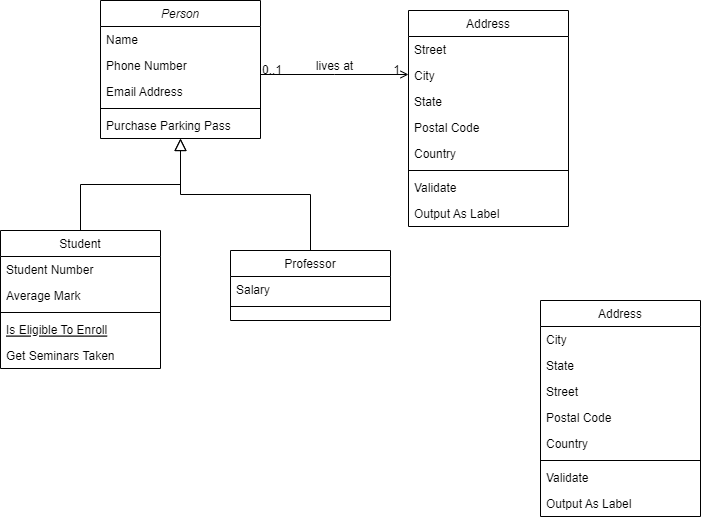

The diagram above was exported from draw.io. Its source (the exported page's mxGraphModel, read from the mxfile embedded in the PNG):
<mxGraphModel dx="1050" dy="566" grid="1" gridSize="10" guides="1" tooltips="1" connect="1" arrows="1" fold="1" page="1" pageScale="1" pageWidth="827" pageHeight="1169" math="0" shadow="0">
  <root>
    <mxCell id="WIyWlLk6GJQsqaUBKTNV-0" />
    <mxCell id="WIyWlLk6GJQsqaUBKTNV-1" parent="WIyWlLk6GJQsqaUBKTNV-0" />
    <mxCell id="zkfFHV4jXpPFQw0GAbJ--0" value="Person" style="swimlane;fontStyle=2;align=center;verticalAlign=top;childLayout=stackLayout;horizontal=1;startSize=26;horizontalStack=0;resizeParent=1;resizeLast=0;collapsible=1;marginBottom=0;rounded=0;shadow=0;strokeWidth=1;" parent="WIyWlLk6GJQsqaUBKTNV-1" vertex="1">
      <mxGeometry x="200" y="110" width="160" height="138" as="geometry">
        <mxRectangle x="230" y="140" width="160" height="26" as="alternateBounds" />
      </mxGeometry>
    </mxCell>
    <mxCell id="zkfFHV4jXpPFQw0GAbJ--1" value="Name" style="text;align=left;verticalAlign=top;spacingLeft=4;spacingRight=4;overflow=hidden;rotatable=0;points=[[0,0.5],[1,0.5]];portConstraint=eastwest;" parent="zkfFHV4jXpPFQw0GAbJ--0" vertex="1">
      <mxGeometry y="26" width="160" height="26" as="geometry" />
    </mxCell>
    <mxCell id="zkfFHV4jXpPFQw0GAbJ--2" value="Phone Number" style="text;align=left;verticalAlign=top;spacingLeft=4;spacingRight=4;overflow=hidden;rotatable=0;points=[[0,0.5],[1,0.5]];portConstraint=eastwest;rounded=0;shadow=0;html=0;" parent="zkfFHV4jXpPFQw0GAbJ--0" vertex="1">
      <mxGeometry y="52" width="160" height="26" as="geometry" />
    </mxCell>
    <mxCell id="zkfFHV4jXpPFQw0GAbJ--3" value="Email Address" style="text;align=left;verticalAlign=top;spacingLeft=4;spacingRight=4;overflow=hidden;rotatable=0;points=[[0,0.5],[1,0.5]];portConstraint=eastwest;rounded=0;shadow=0;html=0;" parent="zkfFHV4jXpPFQw0GAbJ--0" vertex="1">
      <mxGeometry y="78" width="160" height="26" as="geometry" />
    </mxCell>
    <mxCell id="zkfFHV4jXpPFQw0GAbJ--4" value="" style="line;html=1;strokeWidth=1;align=left;verticalAlign=middle;spacingTop=-1;spacingLeft=3;spacingRight=3;rotatable=0;labelPosition=right;points=[];portConstraint=eastwest;" parent="zkfFHV4jXpPFQw0GAbJ--0" vertex="1">
      <mxGeometry y="104" width="160" height="8" as="geometry" />
    </mxCell>
    <mxCell id="zkfFHV4jXpPFQw0GAbJ--5" value="Purchase Parking Pass" style="text;align=left;verticalAlign=top;spacingLeft=4;spacingRight=4;overflow=hidden;rotatable=0;points=[[0,0.5],[1,0.5]];portConstraint=eastwest;" parent="zkfFHV4jXpPFQw0GAbJ--0" vertex="1">
      <mxGeometry y="112" width="160" height="26" as="geometry" />
    </mxCell>
    <mxCell id="zkfFHV4jXpPFQw0GAbJ--6" value="Student" style="swimlane;fontStyle=0;align=center;verticalAlign=top;childLayout=stackLayout;horizontal=1;startSize=26;horizontalStack=0;resizeParent=1;resizeLast=0;collapsible=1;marginBottom=0;rounded=0;shadow=0;strokeWidth=1;" parent="WIyWlLk6GJQsqaUBKTNV-1" vertex="1">
      <mxGeometry x="100" y="340" width="160" height="138" as="geometry">
        <mxRectangle x="130" y="380" width="160" height="26" as="alternateBounds" />
      </mxGeometry>
    </mxCell>
    <mxCell id="zkfFHV4jXpPFQw0GAbJ--7" value="Student Number" style="text;align=left;verticalAlign=top;spacingLeft=4;spacingRight=4;overflow=hidden;rotatable=0;points=[[0,0.5],[1,0.5]];portConstraint=eastwest;" parent="zkfFHV4jXpPFQw0GAbJ--6" vertex="1">
      <mxGeometry y="26" width="160" height="26" as="geometry" />
    </mxCell>
    <mxCell id="zkfFHV4jXpPFQw0GAbJ--8" value="Average Mark" style="text;align=left;verticalAlign=top;spacingLeft=4;spacingRight=4;overflow=hidden;rotatable=0;points=[[0,0.5],[1,0.5]];portConstraint=eastwest;rounded=0;shadow=0;html=0;" parent="zkfFHV4jXpPFQw0GAbJ--6" vertex="1">
      <mxGeometry y="52" width="160" height="26" as="geometry" />
    </mxCell>
    <mxCell id="zkfFHV4jXpPFQw0GAbJ--9" value="" style="line;html=1;strokeWidth=1;align=left;verticalAlign=middle;spacingTop=-1;spacingLeft=3;spacingRight=3;rotatable=0;labelPosition=right;points=[];portConstraint=eastwest;" parent="zkfFHV4jXpPFQw0GAbJ--6" vertex="1">
      <mxGeometry y="78" width="160" height="8" as="geometry" />
    </mxCell>
    <mxCell id="zkfFHV4jXpPFQw0GAbJ--10" value="Is Eligible To Enroll" style="text;align=left;verticalAlign=top;spacingLeft=4;spacingRight=4;overflow=hidden;rotatable=0;points=[[0,0.5],[1,0.5]];portConstraint=eastwest;fontStyle=4" parent="zkfFHV4jXpPFQw0GAbJ--6" vertex="1">
      <mxGeometry y="86" width="160" height="26" as="geometry" />
    </mxCell>
    <mxCell id="zkfFHV4jXpPFQw0GAbJ--11" value="Get Seminars Taken" style="text;align=left;verticalAlign=top;spacingLeft=4;spacingRight=4;overflow=hidden;rotatable=0;points=[[0,0.5],[1,0.5]];portConstraint=eastwest;" parent="zkfFHV4jXpPFQw0GAbJ--6" vertex="1">
      <mxGeometry y="112" width="160" height="26" as="geometry" />
    </mxCell>
    <mxCell id="zkfFHV4jXpPFQw0GAbJ--12" value="" style="endArrow=block;endSize=10;endFill=0;shadow=0;strokeWidth=1;rounded=0;edgeStyle=elbowEdgeStyle;elbow=vertical;" parent="WIyWlLk6GJQsqaUBKTNV-1" source="zkfFHV4jXpPFQw0GAbJ--6" target="zkfFHV4jXpPFQw0GAbJ--0" edge="1">
      <mxGeometry width="160" relative="1" as="geometry">
        <mxPoint x="200" y="203" as="sourcePoint" />
        <mxPoint x="200" y="203" as="targetPoint" />
      </mxGeometry>
    </mxCell>
    <mxCell id="zkfFHV4jXpPFQw0GAbJ--13" value="Professor" style="swimlane;fontStyle=0;align=center;verticalAlign=top;childLayout=stackLayout;horizontal=1;startSize=26;horizontalStack=0;resizeParent=1;resizeLast=0;collapsible=1;marginBottom=0;rounded=0;shadow=0;strokeWidth=1;" parent="WIyWlLk6GJQsqaUBKTNV-1" vertex="1">
      <mxGeometry x="330" y="360" width="160" height="70" as="geometry">
        <mxRectangle x="340" y="380" width="170" height="26" as="alternateBounds" />
      </mxGeometry>
    </mxCell>
    <mxCell id="zkfFHV4jXpPFQw0GAbJ--14" value="Salary" style="text;align=left;verticalAlign=top;spacingLeft=4;spacingRight=4;overflow=hidden;rotatable=0;points=[[0,0.5],[1,0.5]];portConstraint=eastwest;" parent="zkfFHV4jXpPFQw0GAbJ--13" vertex="1">
      <mxGeometry y="26" width="160" height="26" as="geometry" />
    </mxCell>
    <mxCell id="zkfFHV4jXpPFQw0GAbJ--15" value="" style="line;html=1;strokeWidth=1;align=left;verticalAlign=middle;spacingTop=-1;spacingLeft=3;spacingRight=3;rotatable=0;labelPosition=right;points=[];portConstraint=eastwest;" parent="zkfFHV4jXpPFQw0GAbJ--13" vertex="1">
      <mxGeometry y="52" width="160" height="8" as="geometry" />
    </mxCell>
    <mxCell id="zkfFHV4jXpPFQw0GAbJ--16" value="" style="endArrow=block;endSize=10;endFill=0;shadow=0;strokeWidth=1;rounded=0;edgeStyle=elbowEdgeStyle;elbow=vertical;" parent="WIyWlLk6GJQsqaUBKTNV-1" source="zkfFHV4jXpPFQw0GAbJ--13" target="zkfFHV4jXpPFQw0GAbJ--0" edge="1">
      <mxGeometry width="160" relative="1" as="geometry">
        <mxPoint x="210" y="373" as="sourcePoint" />
        <mxPoint x="310" y="271" as="targetPoint" />
      </mxGeometry>
    </mxCell>
    <mxCell id="zkfFHV4jXpPFQw0GAbJ--17" value="Address" style="swimlane;fontStyle=0;align=center;verticalAlign=top;childLayout=stackLayout;horizontal=1;startSize=26;horizontalStack=0;resizeParent=1;resizeLast=0;collapsible=1;marginBottom=0;rounded=0;shadow=0;strokeWidth=1;" parent="WIyWlLk6GJQsqaUBKTNV-1" vertex="1">
      <mxGeometry x="508" y="120" width="160" height="216" as="geometry">
        <mxRectangle x="550" y="140" width="160" height="26" as="alternateBounds" />
      </mxGeometry>
    </mxCell>
    <mxCell id="zkfFHV4jXpPFQw0GAbJ--18" value="Street" style="text;align=left;verticalAlign=top;spacingLeft=4;spacingRight=4;overflow=hidden;rotatable=0;points=[[0,0.5],[1,0.5]];portConstraint=eastwest;" parent="zkfFHV4jXpPFQw0GAbJ--17" vertex="1">
      <mxGeometry y="26" width="160" height="26" as="geometry" />
    </mxCell>
    <mxCell id="zkfFHV4jXpPFQw0GAbJ--19" value="City" style="text;align=left;verticalAlign=top;spacingLeft=4;spacingRight=4;overflow=hidden;rotatable=0;points=[[0,0.5],[1,0.5]];portConstraint=eastwest;rounded=0;shadow=0;html=0;" parent="zkfFHV4jXpPFQw0GAbJ--17" vertex="1">
      <mxGeometry y="52" width="160" height="26" as="geometry" />
    </mxCell>
    <mxCell id="zkfFHV4jXpPFQw0GAbJ--20" value="State" style="text;align=left;verticalAlign=top;spacingLeft=4;spacingRight=4;overflow=hidden;rotatable=0;points=[[0,0.5],[1,0.5]];portConstraint=eastwest;rounded=0;shadow=0;html=0;" parent="zkfFHV4jXpPFQw0GAbJ--17" vertex="1">
      <mxGeometry y="78" width="160" height="26" as="geometry" />
    </mxCell>
    <mxCell id="zkfFHV4jXpPFQw0GAbJ--21" value="Postal Code" style="text;align=left;verticalAlign=top;spacingLeft=4;spacingRight=4;overflow=hidden;rotatable=0;points=[[0,0.5],[1,0.5]];portConstraint=eastwest;rounded=0;shadow=0;html=0;" parent="zkfFHV4jXpPFQw0GAbJ--17" vertex="1">
      <mxGeometry y="104" width="160" height="26" as="geometry" />
    </mxCell>
    <mxCell id="zkfFHV4jXpPFQw0GAbJ--22" value="Country" style="text;align=left;verticalAlign=top;spacingLeft=4;spacingRight=4;overflow=hidden;rotatable=0;points=[[0,0.5],[1,0.5]];portConstraint=eastwest;rounded=0;shadow=0;html=0;" parent="zkfFHV4jXpPFQw0GAbJ--17" vertex="1">
      <mxGeometry y="130" width="160" height="26" as="geometry" />
    </mxCell>
    <mxCell id="zkfFHV4jXpPFQw0GAbJ--23" value="" style="line;html=1;strokeWidth=1;align=left;verticalAlign=middle;spacingTop=-1;spacingLeft=3;spacingRight=3;rotatable=0;labelPosition=right;points=[];portConstraint=eastwest;" parent="zkfFHV4jXpPFQw0GAbJ--17" vertex="1">
      <mxGeometry y="156" width="160" height="8" as="geometry" />
    </mxCell>
    <mxCell id="zkfFHV4jXpPFQw0GAbJ--24" value="Validate" style="text;align=left;verticalAlign=top;spacingLeft=4;spacingRight=4;overflow=hidden;rotatable=0;points=[[0,0.5],[1,0.5]];portConstraint=eastwest;" parent="zkfFHV4jXpPFQw0GAbJ--17" vertex="1">
      <mxGeometry y="164" width="160" height="26" as="geometry" />
    </mxCell>
    <mxCell id="zkfFHV4jXpPFQw0GAbJ--25" value="Output As Label" style="text;align=left;verticalAlign=top;spacingLeft=4;spacingRight=4;overflow=hidden;rotatable=0;points=[[0,0.5],[1,0.5]];portConstraint=eastwest;" parent="zkfFHV4jXpPFQw0GAbJ--17" vertex="1">
      <mxGeometry y="190" width="160" height="26" as="geometry" />
    </mxCell>
    <mxCell id="zkfFHV4jXpPFQw0GAbJ--26" value="" style="endArrow=open;shadow=0;strokeWidth=1;rounded=0;endFill=1;edgeStyle=elbowEdgeStyle;elbow=vertical;" parent="WIyWlLk6GJQsqaUBKTNV-1" source="zkfFHV4jXpPFQw0GAbJ--0" target="zkfFHV4jXpPFQw0GAbJ--17" edge="1">
      <mxGeometry x="0.5" y="41" relative="1" as="geometry">
        <mxPoint x="380" y="192" as="sourcePoint" />
        <mxPoint x="540" y="192" as="targetPoint" />
        <mxPoint x="-40" y="32" as="offset" />
      </mxGeometry>
    </mxCell>
    <mxCell id="zkfFHV4jXpPFQw0GAbJ--27" value="0..1" style="resizable=0;align=left;verticalAlign=bottom;labelBackgroundColor=none;fontSize=12;" parent="zkfFHV4jXpPFQw0GAbJ--26" connectable="0" vertex="1">
      <mxGeometry x="-1" relative="1" as="geometry">
        <mxPoint y="4" as="offset" />
      </mxGeometry>
    </mxCell>
    <mxCell id="zkfFHV4jXpPFQw0GAbJ--28" value="1" style="resizable=0;align=right;verticalAlign=bottom;labelBackgroundColor=none;fontSize=12;" parent="zkfFHV4jXpPFQw0GAbJ--26" connectable="0" vertex="1">
      <mxGeometry x="1" relative="1" as="geometry">
        <mxPoint x="-7" y="4" as="offset" />
      </mxGeometry>
    </mxCell>
    <mxCell id="zkfFHV4jXpPFQw0GAbJ--29" value="lives at" style="text;html=1;resizable=0;points=[];;align=center;verticalAlign=middle;labelBackgroundColor=none;rounded=0;shadow=0;strokeWidth=1;fontSize=12;" parent="zkfFHV4jXpPFQw0GAbJ--26" vertex="1" connectable="0">
      <mxGeometry x="0.5" y="49" relative="1" as="geometry">
        <mxPoint x="-38" y="40" as="offset" />
      </mxGeometry>
    </mxCell>
    <mxCell id="T4P1_ftuzYdOHRcwEa6w-8" value="Address" style="swimlane;fontStyle=0;align=center;verticalAlign=top;childLayout=stackLayout;horizontal=1;startSize=26;horizontalStack=0;resizeParent=1;resizeLast=0;collapsible=1;marginBottom=0;rounded=0;shadow=0;strokeWidth=1;" vertex="1" parent="WIyWlLk6GJQsqaUBKTNV-1">
      <mxGeometry x="640" y="410" width="160" height="216" as="geometry">
        <mxRectangle x="550" y="140" width="160" height="26" as="alternateBounds" />
      </mxGeometry>
    </mxCell>
    <mxCell id="T4P1_ftuzYdOHRcwEa6w-10" value="City" style="text;align=left;verticalAlign=top;spacingLeft=4;spacingRight=4;overflow=hidden;rotatable=0;points=[[0,0.5],[1,0.5]];portConstraint=eastwest;rounded=0;shadow=0;html=0;" vertex="1" parent="T4P1_ftuzYdOHRcwEa6w-8">
      <mxGeometry y="26" width="160" height="26" as="geometry" />
    </mxCell>
    <mxCell id="T4P1_ftuzYdOHRcwEa6w-11" value="State" style="text;align=left;verticalAlign=top;spacingLeft=4;spacingRight=4;overflow=hidden;rotatable=0;points=[[0,0.5],[1,0.5]];portConstraint=eastwest;rounded=0;shadow=0;html=0;" vertex="1" parent="T4P1_ftuzYdOHRcwEa6w-8">
      <mxGeometry y="52" width="160" height="26" as="geometry" />
    </mxCell>
    <mxCell id="T4P1_ftuzYdOHRcwEa6w-9" value="Street" style="text;align=left;verticalAlign=top;spacingLeft=4;spacingRight=4;overflow=hidden;rotatable=0;points=[[0,0.5],[1,0.5]];portConstraint=eastwest;" vertex="1" parent="T4P1_ftuzYdOHRcwEa6w-8">
      <mxGeometry y="78" width="160" height="26" as="geometry" />
    </mxCell>
    <mxCell id="T4P1_ftuzYdOHRcwEa6w-12" value="Postal Code" style="text;align=left;verticalAlign=top;spacingLeft=4;spacingRight=4;overflow=hidden;rotatable=0;points=[[0,0.5],[1,0.5]];portConstraint=eastwest;rounded=0;shadow=0;html=0;" vertex="1" parent="T4P1_ftuzYdOHRcwEa6w-8">
      <mxGeometry y="104" width="160" height="26" as="geometry" />
    </mxCell>
    <mxCell id="T4P1_ftuzYdOHRcwEa6w-13" value="Country" style="text;align=left;verticalAlign=top;spacingLeft=4;spacingRight=4;overflow=hidden;rotatable=0;points=[[0,0.5],[1,0.5]];portConstraint=eastwest;rounded=0;shadow=0;html=0;" vertex="1" parent="T4P1_ftuzYdOHRcwEa6w-8">
      <mxGeometry y="130" width="160" height="26" as="geometry" />
    </mxCell>
    <mxCell id="T4P1_ftuzYdOHRcwEa6w-14" value="" style="line;html=1;strokeWidth=1;align=left;verticalAlign=middle;spacingTop=-1;spacingLeft=3;spacingRight=3;rotatable=0;labelPosition=right;points=[];portConstraint=eastwest;" vertex="1" parent="T4P1_ftuzYdOHRcwEa6w-8">
      <mxGeometry y="156" width="160" height="8" as="geometry" />
    </mxCell>
    <mxCell id="T4P1_ftuzYdOHRcwEa6w-15" value="Validate" style="text;align=left;verticalAlign=top;spacingLeft=4;spacingRight=4;overflow=hidden;rotatable=0;points=[[0,0.5],[1,0.5]];portConstraint=eastwest;" vertex="1" parent="T4P1_ftuzYdOHRcwEa6w-8">
      <mxGeometry y="164" width="160" height="26" as="geometry" />
    </mxCell>
    <mxCell id="T4P1_ftuzYdOHRcwEa6w-16" value="Output As Label" style="text;align=left;verticalAlign=top;spacingLeft=4;spacingRight=4;overflow=hidden;rotatable=0;points=[[0,0.5],[1,0.5]];portConstraint=eastwest;" vertex="1" parent="T4P1_ftuzYdOHRcwEa6w-8">
      <mxGeometry y="190" width="160" height="26" as="geometry" />
    </mxCell>
  </root>
</mxGraphModel>